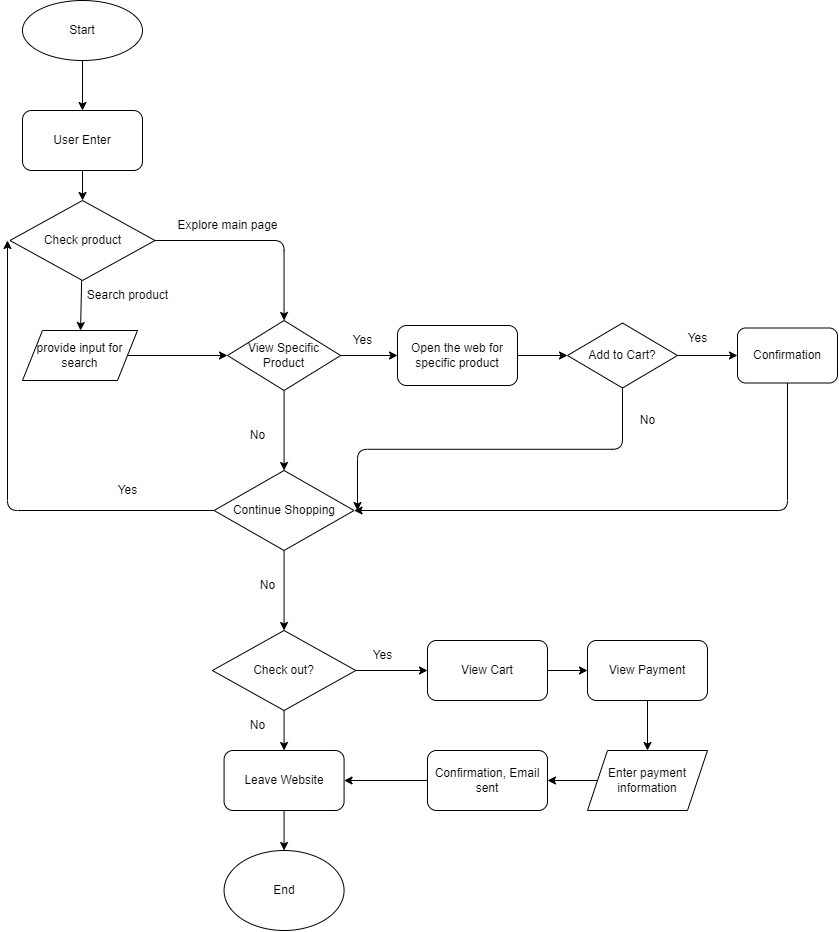

The diagram above was exported from draw.io. Its source (the exported page's mxGraphModel, read from the mxfile embedded in the PNG):
<mxGraphModel dx="456" dy="400" grid="1" gridSize="10" guides="1" tooltips="1" connect="1" arrows="1" fold="1" page="1" pageScale="1" pageWidth="850" pageHeight="1100" math="0" shadow="0">
  <root>
    <mxCell id="0" />
    <mxCell id="1" parent="0" />
    <mxCell id="4" style="edgeStyle=none;html=1;" edge="1" parent="1" source="3" target="5">
      <mxGeometry relative="1" as="geometry">
        <mxPoint x="145" y="190" as="targetPoint" />
      </mxGeometry>
    </mxCell>
    <mxCell id="3" value="Start" style="ellipse;whiteSpace=wrap;html=1;" vertex="1" parent="1">
      <mxGeometry x="85" y="50" width="120" height="60" as="geometry" />
    </mxCell>
    <mxCell id="7" style="edgeStyle=none;html=1;" edge="1" parent="1" source="5" target="8">
      <mxGeometry relative="1" as="geometry">
        <mxPoint x="145" y="280" as="targetPoint" />
      </mxGeometry>
    </mxCell>
    <mxCell id="5" value="User Enter" style="rounded=1;whiteSpace=wrap;html=1;" vertex="1" parent="1">
      <mxGeometry x="85" y="160" width="120" height="60" as="geometry" />
    </mxCell>
    <mxCell id="9" style="edgeStyle=none;html=1;" edge="1" parent="1" source="8" target="10">
      <mxGeometry relative="1" as="geometry">
        <mxPoint x="145" y="380" as="targetPoint" />
      </mxGeometry>
    </mxCell>
    <mxCell id="10giWLEktQceN1K_UEUQ-24" style="edgeStyle=orthogonalEdgeStyle;html=1;exitX=1;exitY=0.5;exitDx=0;exitDy=0;entryX=0.5;entryY=0;entryDx=0;entryDy=0;" edge="1" parent="1" source="8" target="10giWLEktQceN1K_UEUQ-30">
      <mxGeometry relative="1" as="geometry">
        <mxPoint x="350" y="375" as="targetPoint" />
      </mxGeometry>
    </mxCell>
    <mxCell id="8" value="Check product" style="rhombus;whiteSpace=wrap;html=1;" vertex="1" parent="1">
      <mxGeometry x="72.5" y="250" width="145" height="80" as="geometry" />
    </mxCell>
    <mxCell id="10giWLEktQceN1K_UEUQ-25" style="html=1;exitX=1;exitY=0.5;exitDx=0;exitDy=0;entryX=0;entryY=0.5;entryDx=0;entryDy=0;" edge="1" parent="1" source="10">
      <mxGeometry relative="1" as="geometry">
        <mxPoint x="290" y="405" as="targetPoint" />
      </mxGeometry>
    </mxCell>
    <mxCell id="10" value="provide input for search" style="shape=parallelogram;perimeter=parallelogramPerimeter;whiteSpace=wrap;html=1;fixedSize=1;" vertex="1" parent="1">
      <mxGeometry x="85" y="380" width="115" height="50" as="geometry" />
    </mxCell>
    <mxCell id="11" value="Search product" style="text;html=1;align=center;verticalAlign=middle;resizable=0;points=[];autosize=1;strokeColor=none;fillColor=none;" vertex="1" parent="1">
      <mxGeometry x="140" y="330" width="100" height="30" as="geometry" />
    </mxCell>
    <mxCell id="10giWLEktQceN1K_UEUQ-16" value="Explore main page" style="text;html=1;align=center;verticalAlign=middle;resizable=0;points=[];autosize=1;strokeColor=none;fillColor=none;" vertex="1" parent="1">
      <mxGeometry x="230" y="260" width="120" height="30" as="geometry" />
    </mxCell>
    <mxCell id="10giWLEktQceN1K_UEUQ-21" style="html=1;exitX=0.5;exitY=1;exitDx=0;exitDy=0;entryX=0.5;entryY=0;entryDx=0;entryDy=0;" edge="1" parent="1" source="10giWLEktQceN1K_UEUQ-30" target="10giWLEktQceN1K_UEUQ-20">
      <mxGeometry relative="1" as="geometry">
        <mxPoint x="347.5" y="640" as="sourcePoint" />
      </mxGeometry>
    </mxCell>
    <mxCell id="10giWLEktQceN1K_UEUQ-28" style="edgeStyle=orthogonalEdgeStyle;html=1;exitX=0;exitY=0.5;exitDx=0;exitDy=0;" edge="1" parent="1" source="10giWLEktQceN1K_UEUQ-20">
      <mxGeometry relative="1" as="geometry">
        <mxPoint x="70" y="290" as="targetPoint" />
      </mxGeometry>
    </mxCell>
    <mxCell id="10giWLEktQceN1K_UEUQ-35" style="edgeStyle=orthogonalEdgeStyle;html=1;entryX=0.5;entryY=0;entryDx=0;entryDy=0;" edge="1" parent="1" source="10giWLEktQceN1K_UEUQ-20" target="10giWLEktQceN1K_UEUQ-56">
      <mxGeometry relative="1" as="geometry">
        <mxPoint x="347" y="680" as="targetPoint" />
      </mxGeometry>
    </mxCell>
    <mxCell id="10giWLEktQceN1K_UEUQ-20" value="Continue Shopping" style="rhombus;whiteSpace=wrap;html=1;" vertex="1" parent="1">
      <mxGeometry x="276.57" y="520" width="140" height="80" as="geometry" />
    </mxCell>
    <mxCell id="10giWLEktQceN1K_UEUQ-38" style="edgeStyle=orthogonalEdgeStyle;html=1;entryX=0;entryY=0.5;entryDx=0;entryDy=0;" edge="1" parent="1" source="10giWLEktQceN1K_UEUQ-30" target="10giWLEktQceN1K_UEUQ-37">
      <mxGeometry relative="1" as="geometry" />
    </mxCell>
    <mxCell id="10giWLEktQceN1K_UEUQ-30" value="View Specific Product" style="rhombus;whiteSpace=wrap;html=1;" vertex="1" parent="1">
      <mxGeometry x="290" y="370" width="113.13" height="70" as="geometry" />
    </mxCell>
    <mxCell id="10giWLEktQceN1K_UEUQ-33" value="No" style="text;html=1;align=center;verticalAlign=middle;resizable=0;points=[];autosize=1;strokeColor=none;fillColor=none;" vertex="1" parent="1">
      <mxGeometry x="300" y="470" width="40" height="30" as="geometry" />
    </mxCell>
    <mxCell id="10giWLEktQceN1K_UEUQ-34" value="Yes" style="text;html=1;align=center;verticalAlign=middle;resizable=0;points=[];autosize=1;strokeColor=none;fillColor=none;" vertex="1" parent="1">
      <mxGeometry x="170" y="525" width="40" height="30" as="geometry" />
    </mxCell>
    <mxCell id="10giWLEktQceN1K_UEUQ-36" value="No" style="text;html=1;align=center;verticalAlign=middle;resizable=0;points=[];autosize=1;strokeColor=none;fillColor=none;" vertex="1" parent="1">
      <mxGeometry x="310" y="620" width="40" height="30" as="geometry" />
    </mxCell>
    <mxCell id="10giWLEktQceN1K_UEUQ-41" style="html=1;entryX=0;entryY=0.5;entryDx=0;entryDy=0;" edge="1" parent="1" source="10giWLEktQceN1K_UEUQ-37" target="10giWLEktQceN1K_UEUQ-40">
      <mxGeometry relative="1" as="geometry" />
    </mxCell>
    <mxCell id="10giWLEktQceN1K_UEUQ-37" value="Open the web for specific product" style="rounded=1;whiteSpace=wrap;html=1;" vertex="1" parent="1">
      <mxGeometry x="460" y="375" width="120" height="60" as="geometry" />
    </mxCell>
    <mxCell id="10giWLEktQceN1K_UEUQ-39" value="Yes" style="text;html=1;align=center;verticalAlign=middle;resizable=0;points=[];autosize=1;strokeColor=none;fillColor=none;" vertex="1" parent="1">
      <mxGeometry x="405" y="375" width="40" height="30" as="geometry" />
    </mxCell>
    <mxCell id="10giWLEktQceN1K_UEUQ-46" style="html=1;entryX=0;entryY=0.5;entryDx=0;entryDy=0;exitX=1;exitY=0.5;exitDx=0;exitDy=0;" edge="1" parent="1" source="10giWLEktQceN1K_UEUQ-40" target="10giWLEktQceN1K_UEUQ-52">
      <mxGeometry relative="1" as="geometry">
        <mxPoint x="800" y="405" as="targetPoint" />
      </mxGeometry>
    </mxCell>
    <mxCell id="10giWLEktQceN1K_UEUQ-54" style="edgeStyle=orthogonalEdgeStyle;html=1;exitX=0.5;exitY=1;exitDx=0;exitDy=0;" edge="1" parent="1" source="10giWLEktQceN1K_UEUQ-40">
      <mxGeometry relative="1" as="geometry">
        <mxPoint x="420" y="560" as="targetPoint" />
      </mxGeometry>
    </mxCell>
    <mxCell id="10giWLEktQceN1K_UEUQ-40" value="Add to Cart?" style="rhombus;whiteSpace=wrap;html=1;" vertex="1" parent="1">
      <mxGeometry x="630" y="372.5" width="110" height="65" as="geometry" />
    </mxCell>
    <mxCell id="10giWLEktQceN1K_UEUQ-48" value="Yes" style="text;html=1;align=center;verticalAlign=middle;resizable=0;points=[];autosize=1;strokeColor=none;fillColor=none;" vertex="1" parent="1">
      <mxGeometry x="740" y="372.5" width="40" height="30" as="geometry" />
    </mxCell>
    <mxCell id="10giWLEktQceN1K_UEUQ-53" style="edgeStyle=orthogonalEdgeStyle;html=1;exitX=0.5;exitY=1;exitDx=0;exitDy=0;entryX=1;entryY=0.5;entryDx=0;entryDy=0;" edge="1" parent="1" source="10giWLEktQceN1K_UEUQ-52" target="10giWLEktQceN1K_UEUQ-20">
      <mxGeometry relative="1" as="geometry" />
    </mxCell>
    <mxCell id="10giWLEktQceN1K_UEUQ-52" value="Confirmation" style="rounded=1;whiteSpace=wrap;html=1;" vertex="1" parent="1">
      <mxGeometry x="800" y="377.5" width="100" height="55" as="geometry" />
    </mxCell>
    <mxCell id="10giWLEktQceN1K_UEUQ-55" value="No" style="text;html=1;align=center;verticalAlign=middle;resizable=0;points=[];autosize=1;strokeColor=none;fillColor=none;" vertex="1" parent="1">
      <mxGeometry x="690" y="455" width="40" height="30" as="geometry" />
    </mxCell>
    <mxCell id="10giWLEktQceN1K_UEUQ-58" style="edgeStyle=orthogonalEdgeStyle;html=1;entryX=0.5;entryY=0;entryDx=0;entryDy=0;" edge="1" parent="1" source="10giWLEktQceN1K_UEUQ-56" target="10giWLEktQceN1K_UEUQ-59">
      <mxGeometry relative="1" as="geometry" />
    </mxCell>
    <mxCell id="10giWLEktQceN1K_UEUQ-65" style="edgeStyle=orthogonalEdgeStyle;html=1;exitX=1;exitY=0.5;exitDx=0;exitDy=0;entryX=0;entryY=0.5;entryDx=0;entryDy=0;" edge="1" parent="1" source="10giWLEktQceN1K_UEUQ-56" target="10giWLEktQceN1K_UEUQ-63">
      <mxGeometry relative="1" as="geometry" />
    </mxCell>
    <mxCell id="10giWLEktQceN1K_UEUQ-56" value="Check out?" style="rhombus;whiteSpace=wrap;html=1;" vertex="1" parent="1">
      <mxGeometry x="274.85" y="680" width="143.43" height="80" as="geometry" />
    </mxCell>
    <mxCell id="10giWLEktQceN1K_UEUQ-57" value="End" style="ellipse;whiteSpace=wrap;html=1;" vertex="1" parent="1">
      <mxGeometry x="286.57" y="900" width="120" height="80" as="geometry" />
    </mxCell>
    <mxCell id="10giWLEktQceN1K_UEUQ-60" style="edgeStyle=orthogonalEdgeStyle;html=1;exitX=0.5;exitY=1;exitDx=0;exitDy=0;entryX=0.5;entryY=0;entryDx=0;entryDy=0;" edge="1" parent="1" source="10giWLEktQceN1K_UEUQ-59" target="10giWLEktQceN1K_UEUQ-57">
      <mxGeometry relative="1" as="geometry" />
    </mxCell>
    <mxCell id="10giWLEktQceN1K_UEUQ-59" value="Leave Website" style="rounded=1;whiteSpace=wrap;html=1;" vertex="1" parent="1">
      <mxGeometry x="286.57" y="800" width="120" height="60" as="geometry" />
    </mxCell>
    <mxCell id="10giWLEktQceN1K_UEUQ-61" value="Yes" style="text;html=1;align=center;verticalAlign=middle;resizable=0;points=[];autosize=1;strokeColor=none;fillColor=none;" vertex="1" parent="1">
      <mxGeometry x="425" y="690" width="40" height="30" as="geometry" />
    </mxCell>
    <mxCell id="10giWLEktQceN1K_UEUQ-66" style="edgeStyle=orthogonalEdgeStyle;html=1;exitX=1;exitY=0.5;exitDx=0;exitDy=0;entryX=0;entryY=0.5;entryDx=0;entryDy=0;" edge="1" parent="1" source="10giWLEktQceN1K_UEUQ-63" target="10giWLEktQceN1K_UEUQ-64">
      <mxGeometry relative="1" as="geometry" />
    </mxCell>
    <mxCell id="10giWLEktQceN1K_UEUQ-63" value="View Cart" style="rounded=1;whiteSpace=wrap;html=1;" vertex="1" parent="1">
      <mxGeometry x="490" y="690" width="120" height="60" as="geometry" />
    </mxCell>
    <mxCell id="10giWLEktQceN1K_UEUQ-68" style="edgeStyle=orthogonalEdgeStyle;html=1;exitX=0.5;exitY=1;exitDx=0;exitDy=0;entryX=0.5;entryY=0;entryDx=0;entryDy=0;" edge="1" parent="1" source="10giWLEktQceN1K_UEUQ-64" target="10giWLEktQceN1K_UEUQ-67">
      <mxGeometry relative="1" as="geometry" />
    </mxCell>
    <mxCell id="10giWLEktQceN1K_UEUQ-64" value="View Payment" style="rounded=1;whiteSpace=wrap;html=1;" vertex="1" parent="1">
      <mxGeometry x="650" y="690" width="120" height="60" as="geometry" />
    </mxCell>
    <mxCell id="10giWLEktQceN1K_UEUQ-70" style="edgeStyle=orthogonalEdgeStyle;html=1;exitX=0;exitY=0.5;exitDx=0;exitDy=0;entryX=1;entryY=0.5;entryDx=0;entryDy=0;" edge="1" parent="1" source="10giWLEktQceN1K_UEUQ-67" target="10giWLEktQceN1K_UEUQ-69">
      <mxGeometry relative="1" as="geometry" />
    </mxCell>
    <mxCell id="10giWLEktQceN1K_UEUQ-67" value="Enter&amp;nbsp;payment information" style="shape=parallelogram;perimeter=parallelogramPerimeter;whiteSpace=wrap;html=1;fixedSize=1;" vertex="1" parent="1">
      <mxGeometry x="650" y="800" width="120" height="60" as="geometry" />
    </mxCell>
    <mxCell id="10giWLEktQceN1K_UEUQ-71" style="edgeStyle=orthogonalEdgeStyle;html=1;exitX=0;exitY=0.5;exitDx=0;exitDy=0;entryX=1;entryY=0.5;entryDx=0;entryDy=0;" edge="1" parent="1" source="10giWLEktQceN1K_UEUQ-69" target="10giWLEktQceN1K_UEUQ-59">
      <mxGeometry relative="1" as="geometry" />
    </mxCell>
    <mxCell id="10giWLEktQceN1K_UEUQ-69" value="Confirmation, Email sent" style="rounded=1;whiteSpace=wrap;html=1;" vertex="1" parent="1">
      <mxGeometry x="490" y="800" width="120" height="60" as="geometry" />
    </mxCell>
    <mxCell id="10giWLEktQceN1K_UEUQ-72" value="No" style="text;html=1;align=center;verticalAlign=middle;resizable=0;points=[];autosize=1;strokeColor=none;fillColor=none;" vertex="1" parent="1">
      <mxGeometry x="300" y="760" width="40" height="30" as="geometry" />
    </mxCell>
  </root>
</mxGraphModel>